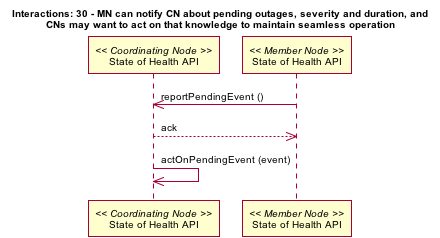

The diagram above was rendered by PlantUML. Its source (embedded in the PNG):
@startuml images/30_interaction.png
skinparam activityFontColor black
skinparam activityFontSize 10
skinparam activityFontName arial
skinparam activityArrowFontColor black
skinparam activityArrowFontSize 10
skinparam activityArrowFontName arial
skinparam classArrowFontColor black
skinparam classArrowFontSize 10
skinparam classArrowFontName arial
skinparam classAttributeFontColor black
skinparam classAttributeFontSize 10
skinparam classAttributeFontName arial
skinparam classFontColor black
skinparam classFontSize 10
skinparam classFontName arial
skinparam componentFontColor black
skinparam componentFontSize 10
skinparam componentFontName arial
skinparam componentArrowFontColor black
skinparam componentArrowFontSize 10
skinparam componentArrowFontName arial
skinparam noteFontColor black
skinparam noteFontSize 10
skinparam noteFontName arial
skinparam packageFontColor black
skinparam packageFontSize 10
skinparam packageFontName arial
skinparam sequenceActorFontColor black
skinparam sequenceActorFontSize 10
skinparam sequenceActorFontName arial
skinparam sequenceArrowFontColor black
skinparam sequenceArrowFontSize 10
skinparam sequenceArrowFontName arial
skinparam sequenceGroupingFontColor black
skinparam sequenceGroupingFontSize 10
skinparam sequenceGroupingFontName arial
skinparam sequenceGroupingHeaderFontColor black
skinparam sequenceGroupingHeaderFontSize 10
skinparam sequenceGroupingHeaderFontName arial
skinparam sequenceParticipantFontColor black
skinparam sequenceParticipantFontSize 10
skinparam sequenceParticipantFontName arial
skinparam sequenceTitleFontColor black
skinparam sequenceTitleFontSize 10
skinparam sequenceTitleFontName arial
skinparam titleFontColor black
skinparam titleFontSize 10
skinparam titleFontName arial
skinparam usecaseFontColor black
skinparam usecaseFontSize 10
skinparam usecaseFontName arial
skinparam usecaseActorFontColor black
skinparam usecaseActorFontSize 10
skinparam usecaseActorFontName arial
skinparam usecaseArrowFontColor black
skinparam usecaseArrowFontSize 10
skinparam usecaseArrowFontName arial
title Interactions: 30 - MN can notify CN about pending outages, severity and duration, and\nCNs may want to act on that knowledge to maintain seamless operation
participant "State of Health API" as c_health << Coordinating Node >>
participant "State of Health API" as m_health << Member Node >>
m_health -> c_health: reportPendingEvent ()
m_health <-- c_health: ack
c_health -> c_health: actOnPendingEvent (event)
@enduml